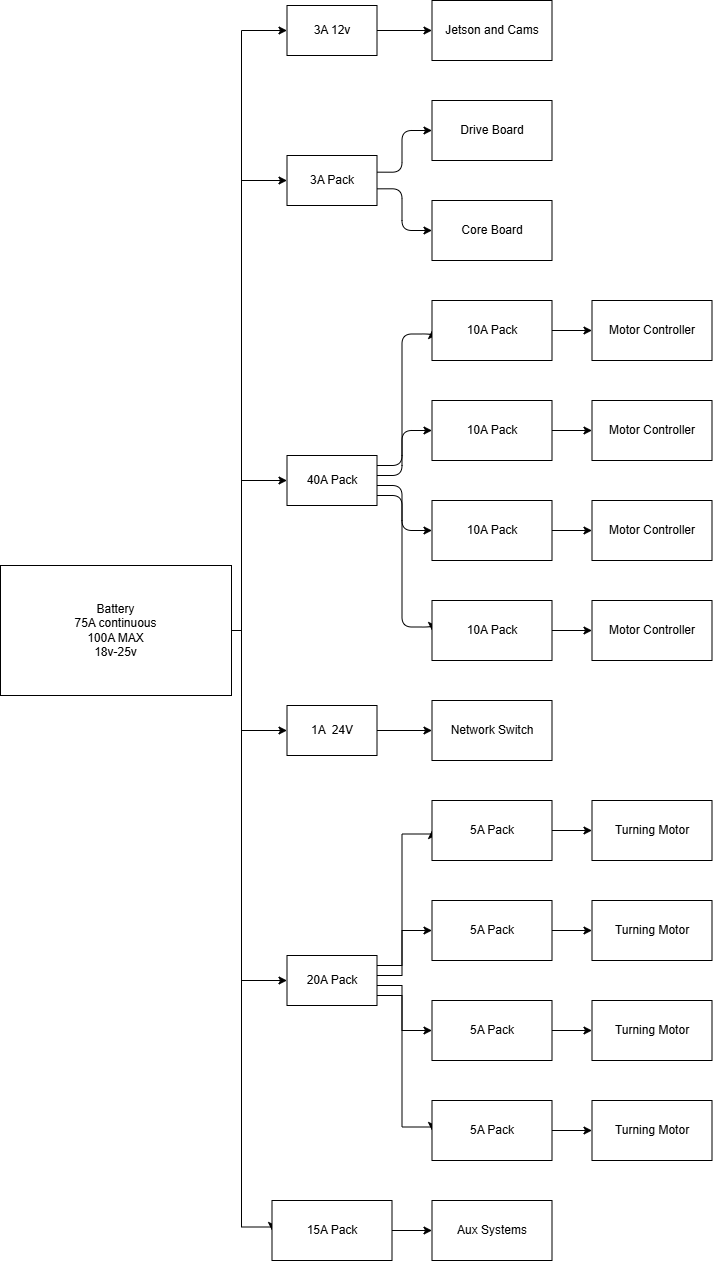

The diagram above was exported from draw.io. Its source (the exported page's mxGraphModel, read from the mxfile embedded in the PNG):
<mxGraphModel dx="2020" dy="1070" grid="1" gridSize="10" guides="1" tooltips="1" connect="1" arrows="1" fold="1" page="1" pageScale="1" pageWidth="2000" pageHeight="2000" math="0" shadow="0">
  <root>
    <mxCell id="0" />
    <mxCell id="1" parent="0" />
    <mxCell id="HTaS7TnSd33zUHPNR50W-6" edge="1" parent="1" source="HTaS7TnSd33zUHPNR50W-4" style="rounded=1;orthogonalLoop=1;jettySize=auto;html=1;curved=0;labelBackgroundColor=none;fontColor=default;exitX=1;exitY=0.3334;edgeStyle=orthogonalEdgeStyle;" target="HTaS7TnSd33zUHPNR50W-5" value="">
      <mxGeometry relative="1" as="geometry">
        <Array as="points">
          <mxPoint x="621.5" y="241.67" />
        </Array>
      </mxGeometry>
    </mxCell>
    <mxCell id="HTaS7TnSd33zUHPNR50W-12" edge="1" parent="1" source="HTaS7TnSd33zUHPNR50W-4" style="rounded=1;orthogonalLoop=1;jettySize=auto;html=1;curved=0;labelBackgroundColor=none;fontColor=default;exitX=1;exitY=0.6666;edgeStyle=orthogonalEdgeStyle;" target="HTaS7TnSd33zUHPNR50W-10" value="">
      <mxGeometry relative="1" as="geometry">
        <Array as="points">
          <mxPoint x="621.5" y="258.33" />
        </Array>
      </mxGeometry>
    </mxCell>
    <mxCell id="HTaS7TnSd33zUHPNR50W-4" parent="1" style="rounded=0;whiteSpace=wrap;html=1;labelBackgroundColor=none;" value="3A Pack" vertex="1">
      <mxGeometry height="50" width="90" x="506.5" y="225" as="geometry" />
    </mxCell>
    <mxCell id="HTaS7TnSd33zUHPNR50W-5" parent="1" style="whiteSpace=wrap;html=1;rounded=0;labelBackgroundColor=none;" value="Drive Board" vertex="1">
      <mxGeometry height="60" width="120" x="651.5" y="170" as="geometry" />
    </mxCell>
    <mxCell id="HTaS7TnSd33zUHPNR50W-10" parent="1" style="rounded=0;whiteSpace=wrap;html=1;labelBackgroundColor=none;" value="Core Board" vertex="1">
      <mxGeometry height="60" width="120" x="651.5" y="270" as="geometry" />
    </mxCell>
    <mxCell id="HTaS7TnSd33zUHPNR50W-15" edge="1" parent="1" source="HTaS7TnSd33zUHPNR50W-13" style="rounded=1;orthogonalLoop=1;jettySize=auto;html=1;curved=0;labelBackgroundColor=none;fontColor=default;exitX=1;exitY=0.5;entryX=0;entryY=0.5;edgeStyle=orthogonalEdgeStyle;" target="HTaS7TnSd33zUHPNR50W-14" value="">
      <mxGeometry relative="1" as="geometry">
        <Array as="points">
          <mxPoint x="621.5" y="100" />
        </Array>
      </mxGeometry>
    </mxCell>
    <mxCell id="HTaS7TnSd33zUHPNR50W-13" parent="1" style="rounded=0;whiteSpace=wrap;html=1;labelBackgroundColor=none;" value="3A 12v" vertex="1">
      <mxGeometry height="50" width="90" x="506.5" y="75" as="geometry" />
    </mxCell>
    <mxCell id="HTaS7TnSd33zUHPNR50W-14" parent="1" style="whiteSpace=wrap;html=1;rounded=0;labelBackgroundColor=none;" value="Jetson and Cams" vertex="1">
      <mxGeometry height="60" width="120" x="651.5" y="70" as="geometry" />
    </mxCell>
    <mxCell id="HTaS7TnSd33zUHPNR50W-25" edge="1" parent="1" source="HTaS7TnSd33zUHPNR50W-16" style="rounded=1;orthogonalLoop=1;jettySize=auto;html=1;entryX=0;entryY=0.5;entryDx=0;entryDy=0;curved=0;labelBackgroundColor=none;fontColor=default;exitX=1;exitY=0.2;edgeStyle=orthogonalEdgeStyle;" target="HTaS7TnSd33zUHPNR50W-19">
      <mxGeometry relative="1" as="geometry">
        <Array as="points">
          <mxPoint x="621.5" y="535" />
          <mxPoint x="650.18" y="403.5" />
        </Array>
      </mxGeometry>
    </mxCell>
    <mxCell id="HTaS7TnSd33zUHPNR50W-26" edge="1" parent="1" source="HTaS7TnSd33zUHPNR50W-16" style="rounded=1;orthogonalLoop=1;jettySize=auto;html=1;entryX=0;entryY=0.5;entryDx=0;entryDy=0;curved=0;labelBackgroundColor=none;fontColor=default;exitX=1;exitY=0.4;edgeStyle=orthogonalEdgeStyle;" target="HTaS7TnSd33zUHPNR50W-18">
      <mxGeometry relative="1" as="geometry">
        <Array as="points">
          <mxPoint x="621.5" y="545" />
        </Array>
      </mxGeometry>
    </mxCell>
    <mxCell id="HTaS7TnSd33zUHPNR50W-27" edge="1" parent="1" source="HTaS7TnSd33zUHPNR50W-16" style="rounded=1;orthogonalLoop=1;jettySize=auto;html=1;entryX=0;entryY=0.5;entryDx=0;entryDy=0;curved=0;labelBackgroundColor=none;fontColor=default;exitX=1;exitY=0.6;edgeStyle=orthogonalEdgeStyle;" target="HTaS7TnSd33zUHPNR50W-17">
      <mxGeometry relative="1" as="geometry">
        <Array as="points">
          <mxPoint x="621.5" y="555" />
        </Array>
      </mxGeometry>
    </mxCell>
    <mxCell id="HTaS7TnSd33zUHPNR50W-28" edge="1" parent="1" source="HTaS7TnSd33zUHPNR50W-16" style="rounded=1;orthogonalLoop=1;jettySize=auto;html=1;entryX=0;entryY=0.5;entryDx=0;entryDy=0;curved=0;labelBackgroundColor=none;fontColor=default;exitX=1;exitY=0.8;edgeStyle=orthogonalEdgeStyle;" target="HTaS7TnSd33zUHPNR50W-20">
      <mxGeometry relative="1" as="geometry">
        <Array as="points">
          <mxPoint x="621.5" y="565" />
          <mxPoint x="650.18" y="696.5" />
        </Array>
      </mxGeometry>
    </mxCell>
    <mxCell id="HTaS7TnSd33zUHPNR50W-16" parent="1" style="rounded=0;whiteSpace=wrap;html=1;labelBackgroundColor=none;" value="40A Pack" vertex="1">
      <mxGeometry height="50" width="90" x="506.5" y="525" as="geometry" />
    </mxCell>
    <mxCell id="HTaS7TnSd33zUHPNR50W-30" edge="1" parent="1" source="HTaS7TnSd33zUHPNR50W-17" style="rounded=1;orthogonalLoop=1;jettySize=auto;html=1;curved=0;labelBackgroundColor=none;fontColor=default;exitX=1;exitY=0.5;entryX=0;entryY=0.5;edgeStyle=orthogonalEdgeStyle;" target="HTaS7TnSd33zUHPNR50W-29" value="">
      <mxGeometry relative="1" as="geometry">
        <Array as="points">
          <mxPoint x="781.5" y="600" />
        </Array>
      </mxGeometry>
    </mxCell>
    <mxCell id="HTaS7TnSd33zUHPNR50W-17" parent="1" style="rounded=0;whiteSpace=wrap;html=1;labelBackgroundColor=none;" value="10A Pack" vertex="1">
      <mxGeometry height="60" width="120" x="651.5" y="570" as="geometry" />
    </mxCell>
    <mxCell id="HTaS7TnSd33zUHPNR50W-36" edge="1" parent="1" source="HTaS7TnSd33zUHPNR50W-18" style="rounded=1;orthogonalLoop=1;jettySize=auto;html=1;entryX=0;entryY=0.5;entryDx=0;entryDy=0;curved=0;labelBackgroundColor=none;fontColor=default;exitX=1;exitY=0.5;edgeStyle=orthogonalEdgeStyle;" target="HTaS7TnSd33zUHPNR50W-31">
      <mxGeometry relative="1" as="geometry">
        <Array as="points">
          <mxPoint x="781.5" y="500" />
        </Array>
      </mxGeometry>
    </mxCell>
    <mxCell id="HTaS7TnSd33zUHPNR50W-18" parent="1" style="rounded=0;whiteSpace=wrap;html=1;labelBackgroundColor=none;" value="10A Pack" vertex="1">
      <mxGeometry height="60" width="120" x="651.5" y="470" as="geometry" />
    </mxCell>
    <mxCell id="HTaS7TnSd33zUHPNR50W-37" edge="1" parent="1" source="HTaS7TnSd33zUHPNR50W-19" style="rounded=1;orthogonalLoop=1;jettySize=auto;html=1;entryX=0;entryY=0.5;entryDx=0;entryDy=0;curved=0;labelBackgroundColor=none;fontColor=default;exitX=1;exitY=0.5;edgeStyle=orthogonalEdgeStyle;" target="HTaS7TnSd33zUHPNR50W-32">
      <mxGeometry relative="1" as="geometry">
        <Array as="points">
          <mxPoint x="781.5" y="400" />
        </Array>
      </mxGeometry>
    </mxCell>
    <mxCell id="HTaS7TnSd33zUHPNR50W-19" parent="1" style="rounded=0;whiteSpace=wrap;html=1;labelBackgroundColor=none;" value="10A Pack" vertex="1">
      <mxGeometry height="60" width="120" x="651.5" y="370" as="geometry" />
    </mxCell>
    <mxCell id="HTaS7TnSd33zUHPNR50W-38" edge="1" parent="1" source="HTaS7TnSd33zUHPNR50W-20" style="rounded=1;orthogonalLoop=1;jettySize=auto;html=1;entryX=0;entryY=0.5;entryDx=0;entryDy=0;curved=0;labelBackgroundColor=none;fontColor=default;exitX=1;exitY=0.5;edgeStyle=orthogonalEdgeStyle;" target="HTaS7TnSd33zUHPNR50W-33">
      <mxGeometry relative="1" as="geometry">
        <Array as="points">
          <mxPoint x="781.5" y="700" />
        </Array>
      </mxGeometry>
    </mxCell>
    <mxCell id="HTaS7TnSd33zUHPNR50W-20" parent="1" style="rounded=0;whiteSpace=wrap;html=1;labelBackgroundColor=none;" value="10A Pack" vertex="1">
      <mxGeometry height="60" width="120" x="651.5" y="670" as="geometry" />
    </mxCell>
    <mxCell id="HTaS7TnSd33zUHPNR50W-29" parent="1" style="whiteSpace=wrap;html=1;rounded=0;labelBackgroundColor=none;" value="Motor Controller" vertex="1">
      <mxGeometry height="60" width="120" x="811.5" y="570" as="geometry" />
    </mxCell>
    <mxCell id="HTaS7TnSd33zUHPNR50W-31" parent="1" style="whiteSpace=wrap;html=1;rounded=0;labelBackgroundColor=none;" value="Motor Controller" vertex="1">
      <mxGeometry height="60" width="120" x="811.5" y="470" as="geometry" />
    </mxCell>
    <mxCell id="HTaS7TnSd33zUHPNR50W-32" parent="1" style="whiteSpace=wrap;html=1;rounded=0;labelBackgroundColor=none;" value="Motor Controller" vertex="1">
      <mxGeometry height="60" width="120" x="811.5" y="370" as="geometry" />
    </mxCell>
    <mxCell id="HTaS7TnSd33zUHPNR50W-33" parent="1" style="whiteSpace=wrap;html=1;rounded=0;labelBackgroundColor=none;" value="Motor Controller" vertex="1">
      <mxGeometry height="60" width="120" x="811.5" y="670" as="geometry" />
    </mxCell>
    <mxCell id="HTaS7TnSd33zUHPNR50W-42" edge="1" parent="1" source="HTaS7TnSd33zUHPNR50W-40" style="rounded=0;orthogonalLoop=1;jettySize=auto;html=1;entryX=0;entryY=0.5;entryDx=0;entryDy=0;labelBackgroundColor=none;fontColor=default;exitX=1;exitY=0.5;edgeStyle=orthogonalEdgeStyle;" target="HTaS7TnSd33zUHPNR50W-13">
      <mxGeometry relative="1" as="geometry">
        <Array as="points">
          <mxPoint x="461" y="700" />
          <mxPoint x="481.5" y="100" />
        </Array>
      </mxGeometry>
    </mxCell>
    <mxCell id="HTaS7TnSd33zUHPNR50W-44" edge="1" parent="1" source="HTaS7TnSd33zUHPNR50W-40" style="rounded=0;orthogonalLoop=1;jettySize=auto;html=1;entryX=0;entryY=0.5;entryDx=0;entryDy=0;labelBackgroundColor=none;fontColor=default;exitX=1;exitY=0.5;edgeStyle=orthogonalEdgeStyle;" target="HTaS7TnSd33zUHPNR50W-4">
      <mxGeometry relative="1" as="geometry">
        <Array as="points">
          <mxPoint x="461" y="700" />
          <mxPoint x="481.5" y="250" />
        </Array>
      </mxGeometry>
    </mxCell>
    <mxCell id="HTaS7TnSd33zUHPNR50W-46" edge="1" parent="1" source="HTaS7TnSd33zUHPNR50W-40" style="rounded=0;orthogonalLoop=1;jettySize=auto;html=1;entryX=0;entryY=0.5;entryDx=0;entryDy=0;labelBackgroundColor=none;fontColor=default;exitX=1;exitY=0.5;edgeStyle=orthogonalEdgeStyle;" target="HTaS7TnSd33zUHPNR50W-16">
      <mxGeometry relative="1" as="geometry">
        <Array as="points">
          <mxPoint x="461" y="700" />
          <mxPoint x="481.5" y="550" />
        </Array>
      </mxGeometry>
    </mxCell>
    <mxCell id="HTaS7TnSd33zUHPNR50W-49" edge="1" parent="1" source="HTaS7TnSd33zUHPNR50W-40" style="rounded=0;orthogonalLoop=1;jettySize=auto;html=1;entryX=0;entryY=0.5;entryDx=0;entryDy=0;labelBackgroundColor=none;fontColor=default;exitX=1;exitY=0.5;edgeStyle=orthogonalEdgeStyle;" target="HTaS7TnSd33zUHPNR50W-47">
      <mxGeometry relative="1" as="geometry">
        <Array as="points">
          <mxPoint x="461" y="700" />
          <mxPoint x="481.5" y="800" />
        </Array>
      </mxGeometry>
    </mxCell>
    <mxCell id="HTaS7TnSd33zUHPNR50W-70" edge="1" parent="1" source="HTaS7TnSd33zUHPNR50W-40" style="rounded=0;orthogonalLoop=1;jettySize=auto;html=1;entryX=0;entryY=0.5;entryDx=0;entryDy=0;exitX=1;exitY=0.5;edgeStyle=orthogonalEdgeStyle;" target="HTaS7TnSd33zUHPNR50W-52">
      <mxGeometry relative="1" as="geometry">
        <Array as="points">
          <mxPoint x="461" y="700" />
          <mxPoint x="481.5" y="1050" />
        </Array>
      </mxGeometry>
    </mxCell>
    <mxCell id="HTaS7TnSd33zUHPNR50W-72" edge="1" parent="1" source="HTaS7TnSd33zUHPNR50W-40" style="rounded=0;orthogonalLoop=1;jettySize=auto;html=1;entryX=0;entryY=0.5;entryDx=0;entryDy=0;exitX=1;exitY=0.5;edgeStyle=orthogonalEdgeStyle;" target="HTaS7TnSd33zUHPNR50W-71">
      <mxGeometry relative="1" as="geometry">
        <Array as="points">
          <mxPoint x="461" y="700" />
          <mxPoint x="490.18" y="1296.5" />
        </Array>
      </mxGeometry>
    </mxCell>
    <mxCell id="HTaS7TnSd33zUHPNR50W-40" parent="1" style="rounded=0;whiteSpace=wrap;html=1;labelBackgroundColor=none;" value="Battery&lt;br&gt;75A continuous&lt;div&gt;100A MAX&lt;/div&gt;&lt;div&gt;18v-25v&lt;/div&gt;" vertex="1">
      <mxGeometry height="130" width="231" x="220" y="635" as="geometry" />
    </mxCell>
    <mxCell id="HTaS7TnSd33zUHPNR50W-51" edge="1" parent="1" source="HTaS7TnSd33zUHPNR50W-47" style="rounded=0;orthogonalLoop=1;jettySize=auto;html=1;labelBackgroundColor=none;fontColor=default;exitX=1;exitY=0.5;entryX=0;entryY=0.5;edgeStyle=orthogonalEdgeStyle;" target="HTaS7TnSd33zUHPNR50W-50" value="">
      <mxGeometry relative="1" as="geometry">
        <Array as="points">
          <mxPoint x="621.5" y="800" />
        </Array>
      </mxGeometry>
    </mxCell>
    <mxCell id="HTaS7TnSd33zUHPNR50W-47" parent="1" style="rounded=0;whiteSpace=wrap;html=1;labelBackgroundColor=none;" value="1A&amp;nbsp; 24V" vertex="1">
      <mxGeometry height="50" width="90" x="506.5" y="775" as="geometry" />
    </mxCell>
    <mxCell id="HTaS7TnSd33zUHPNR50W-50" parent="1" style="whiteSpace=wrap;html=1;rounded=0;labelBackgroundColor=none;" value="Network Switch" vertex="1">
      <mxGeometry height="60" width="120" x="651.5" y="770" as="geometry" />
    </mxCell>
    <mxCell id="HTaS7TnSd33zUHPNR50W-58" edge="1" parent="1" source="HTaS7TnSd33zUHPNR50W-52" style="rounded=0;orthogonalLoop=1;jettySize=auto;html=1;entryX=0;entryY=0.5;entryDx=0;entryDy=0;exitX=1;exitY=0.2;edgeStyle=orthogonalEdgeStyle;" target="HTaS7TnSd33zUHPNR50W-55">
      <mxGeometry relative="1" as="geometry">
        <Array as="points">
          <mxPoint x="621.5" y="1035" />
          <mxPoint x="650.18" y="903.5" />
        </Array>
      </mxGeometry>
    </mxCell>
    <mxCell id="HTaS7TnSd33zUHPNR50W-59" edge="1" parent="1" source="HTaS7TnSd33zUHPNR50W-52" style="rounded=0;orthogonalLoop=1;jettySize=auto;html=1;entryX=0;entryY=0.5;entryDx=0;entryDy=0;exitX=1;exitY=0.4;edgeStyle=orthogonalEdgeStyle;" target="HTaS7TnSd33zUHPNR50W-54">
      <mxGeometry relative="1" as="geometry">
        <Array as="points">
          <mxPoint x="621.5" y="1045" />
        </Array>
      </mxGeometry>
    </mxCell>
    <mxCell id="HTaS7TnSd33zUHPNR50W-60" edge="1" parent="1" source="HTaS7TnSd33zUHPNR50W-52" style="rounded=0;orthogonalLoop=1;jettySize=auto;html=1;entryX=0;entryY=0.5;entryDx=0;entryDy=0;exitX=1;exitY=0.6;edgeStyle=orthogonalEdgeStyle;" target="HTaS7TnSd33zUHPNR50W-53">
      <mxGeometry relative="1" as="geometry">
        <Array as="points">
          <mxPoint x="621.5" y="1055" />
        </Array>
      </mxGeometry>
    </mxCell>
    <mxCell id="HTaS7TnSd33zUHPNR50W-61" edge="1" parent="1" source="HTaS7TnSd33zUHPNR50W-52" style="rounded=0;orthogonalLoop=1;jettySize=auto;html=1;entryX=0;entryY=0.5;entryDx=0;entryDy=0;exitX=1;exitY=0.8;edgeStyle=orthogonalEdgeStyle;" target="HTaS7TnSd33zUHPNR50W-56">
      <mxGeometry relative="1" as="geometry">
        <Array as="points">
          <mxPoint x="621.5" y="1065" />
          <mxPoint x="650.18" y="1196.5" />
        </Array>
      </mxGeometry>
    </mxCell>
    <mxCell id="HTaS7TnSd33zUHPNR50W-52" parent="1" style="rounded=0;whiteSpace=wrap;html=1;labelBackgroundColor=none;" value="20A Pack" vertex="1">
      <mxGeometry height="50" width="90" x="506.5" y="1025" as="geometry" />
    </mxCell>
    <mxCell id="HTaS7TnSd33zUHPNR50W-67" edge="1" parent="1" source="HTaS7TnSd33zUHPNR50W-53" style="rounded=0;orthogonalLoop=1;jettySize=auto;html=1;exitX=1;exitY=0.5;entryX=0;entryY=0.5;edgeStyle=orthogonalEdgeStyle;" target="HTaS7TnSd33zUHPNR50W-66" value="">
      <mxGeometry relative="1" as="geometry">
        <Array as="points">
          <mxPoint x="781.5" y="1100" />
        </Array>
      </mxGeometry>
    </mxCell>
    <mxCell id="HTaS7TnSd33zUHPNR50W-53" parent="1" style="rounded=0;whiteSpace=wrap;html=1;labelBackgroundColor=none;" value="5A Pack" vertex="1">
      <mxGeometry height="60" width="120" x="651.5" y="1070" as="geometry" />
    </mxCell>
    <mxCell id="HTaS7TnSd33zUHPNR50W-65" edge="1" parent="1" source="HTaS7TnSd33zUHPNR50W-54" style="rounded=0;orthogonalLoop=1;jettySize=auto;html=1;exitX=1;exitY=0.5;entryX=0;entryY=0.5;edgeStyle=orthogonalEdgeStyle;" target="HTaS7TnSd33zUHPNR50W-64" value="">
      <mxGeometry relative="1" as="geometry">
        <Array as="points">
          <mxPoint x="781.5" y="1000" />
        </Array>
      </mxGeometry>
    </mxCell>
    <mxCell id="HTaS7TnSd33zUHPNR50W-54" parent="1" style="rounded=0;whiteSpace=wrap;html=1;labelBackgroundColor=none;" value="5A Pack" vertex="1">
      <mxGeometry height="60" width="120" x="651.5" y="970" as="geometry" />
    </mxCell>
    <mxCell id="HTaS7TnSd33zUHPNR50W-63" edge="1" parent="1" source="HTaS7TnSd33zUHPNR50W-55" style="rounded=0;orthogonalLoop=1;jettySize=auto;html=1;exitX=1;exitY=0.5;entryX=0;entryY=0.5;edgeStyle=orthogonalEdgeStyle;" target="HTaS7TnSd33zUHPNR50W-62" value="">
      <mxGeometry relative="1" as="geometry">
        <Array as="points">
          <mxPoint x="781.5" y="900" />
        </Array>
      </mxGeometry>
    </mxCell>
    <mxCell id="HTaS7TnSd33zUHPNR50W-55" parent="1" style="rounded=0;whiteSpace=wrap;html=1;labelBackgroundColor=none;" value="5A Pack" vertex="1">
      <mxGeometry height="60" width="120" x="651.5" y="870" as="geometry" />
    </mxCell>
    <mxCell id="HTaS7TnSd33zUHPNR50W-69" edge="1" parent="1" source="HTaS7TnSd33zUHPNR50W-56" style="rounded=0;orthogonalLoop=1;jettySize=auto;html=1;exitX=1;exitY=0.5;entryX=0;entryY=0.5;edgeStyle=orthogonalEdgeStyle;" target="HTaS7TnSd33zUHPNR50W-68" value="">
      <mxGeometry relative="1" as="geometry">
        <Array as="points">
          <mxPoint x="781.5" y="1200" />
        </Array>
      </mxGeometry>
    </mxCell>
    <mxCell id="HTaS7TnSd33zUHPNR50W-56" parent="1" style="rounded=0;whiteSpace=wrap;html=1;labelBackgroundColor=none;" value="5A Pack" vertex="1">
      <mxGeometry height="60" width="120" x="651.5" y="1170" as="geometry" />
    </mxCell>
    <mxCell id="HTaS7TnSd33zUHPNR50W-62" parent="1" style="whiteSpace=wrap;html=1;rounded=0;labelBackgroundColor=none;" value="Turning Motor" vertex="1">
      <mxGeometry height="60" width="120" x="811.5" y="870" as="geometry" />
    </mxCell>
    <mxCell id="HTaS7TnSd33zUHPNR50W-64" parent="1" style="whiteSpace=wrap;html=1;rounded=0;labelBackgroundColor=none;" value="Turning Motor" vertex="1">
      <mxGeometry height="60" width="120" x="811.5" y="970" as="geometry" />
    </mxCell>
    <mxCell id="HTaS7TnSd33zUHPNR50W-66" parent="1" style="whiteSpace=wrap;html=1;rounded=0;labelBackgroundColor=none;" value="Turning Motor" vertex="1">
      <mxGeometry height="60" width="120" x="811.5" y="1070" as="geometry" />
    </mxCell>
    <mxCell id="HTaS7TnSd33zUHPNR50W-68" parent="1" style="whiteSpace=wrap;html=1;rounded=0;labelBackgroundColor=none;" value="Turning Motor" vertex="1">
      <mxGeometry height="60" width="120" x="811.5" y="1170" as="geometry" />
    </mxCell>
    <mxCell id="HTaS7TnSd33zUHPNR50W-74" edge="1" parent="1" source="HTaS7TnSd33zUHPNR50W-71" style="rounded=0;orthogonalLoop=1;jettySize=auto;html=1;exitX=1;exitY=0.5;entryX=0;entryY=0.5;edgeStyle=orthogonalEdgeStyle;" target="HTaS7TnSd33zUHPNR50W-73" value="">
      <mxGeometry relative="1" as="geometry">
        <Array as="points">
          <mxPoint x="621.5" y="1300" />
        </Array>
      </mxGeometry>
    </mxCell>
    <mxCell id="HTaS7TnSd33zUHPNR50W-71" parent="1" style="whiteSpace=wrap;html=1;rounded=0;labelBackgroundColor=none;" value="15A Pack" vertex="1">
      <mxGeometry height="60" width="120" x="491.5" y="1270" as="geometry" />
    </mxCell>
    <mxCell id="HTaS7TnSd33zUHPNR50W-73" parent="1" style="whiteSpace=wrap;html=1;rounded=0;labelBackgroundColor=none;" value="Aux Systems" vertex="1">
      <mxGeometry height="60" width="120" x="651.5" y="1270" as="geometry" />
    </mxCell>
  </root>
</mxGraphModel>